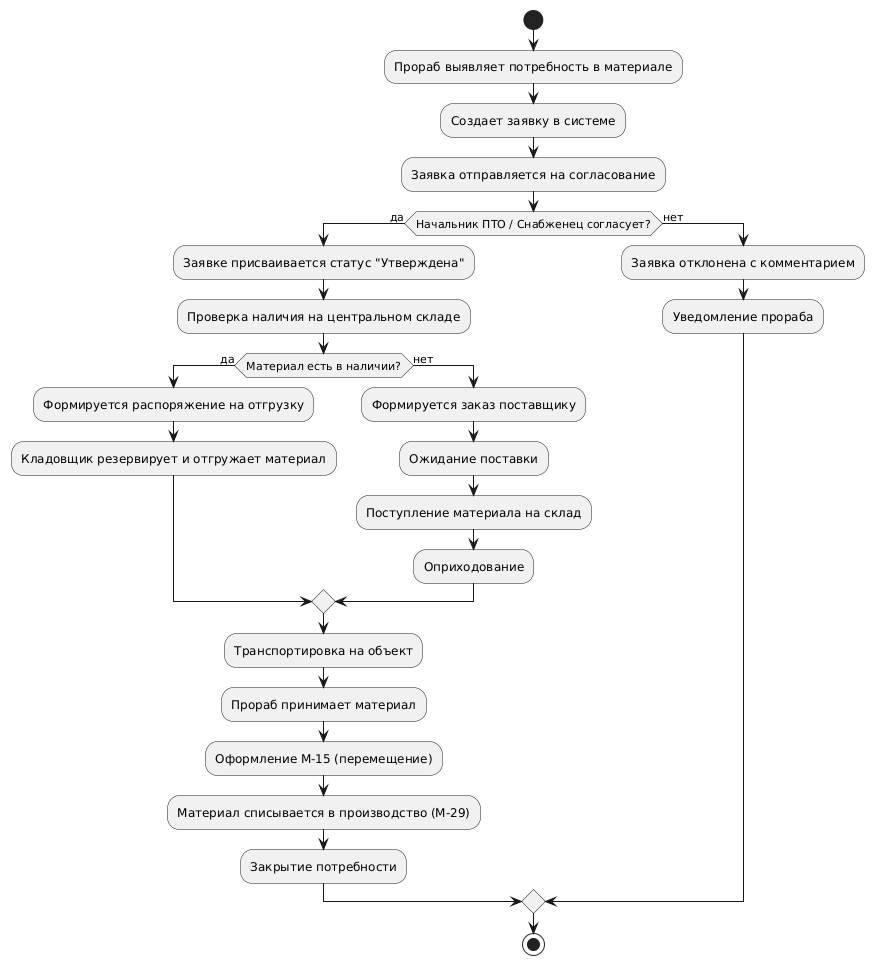

The diagram above was rendered by PlantUML. Its source (embedded in the PNG):
@startuml
' Activity Diagram - Процесс снабжения материалом
start
:Прораб выявляет потребность в материале;
:Создает заявку в системе;
:Заявка отправляется на согласование;

if (Начальник ПТО / Снабженец согласует?) then (да)
  :Заявке присваивается статус "Утверждена";
  :Проверка наличия на центральном складе;
  
  if (Материал есть в наличии?) then (да)
    :Формируется распоряжение на отгрузку;
    :Кладовщик резервирует и отгружает материал;
  else (нет)
    :Формируется заказ поставщику;
    :Ожидание поставки;
    :Поступление материала на склад;
    :Оприходование;
  endif
  
  :Транспортировка на объект;
  :Прораб принимает материал;
  :Оформление М-15 (перемещение);
  :Материал списывается в производство (М-29);
  :Закрытие потребности;
else (нет)
  :Заявка отклонена с комментарием;
  :Уведомление прораба;
endif
stop
@enduml